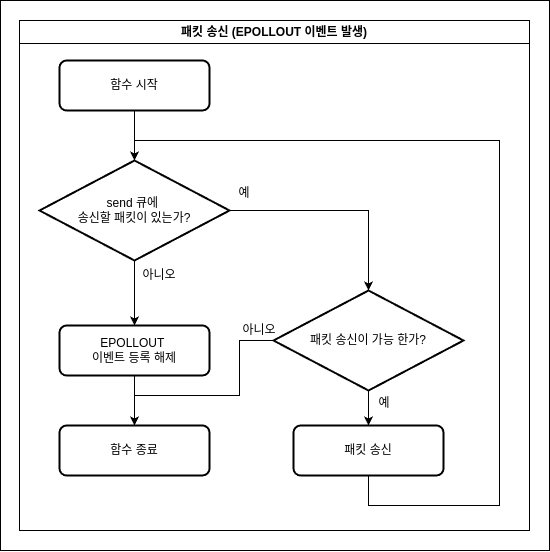

The diagram above was exported from draw.io. Its source (the exported page's mxGraphModel, read from the mxfile embedded in the PNG):
<mxGraphModel dx="609" dy="799" grid="1" gridSize="10" guides="1" tooltips="1" connect="1" arrows="1" fold="1" page="1" pageScale="1" pageWidth="827" pageHeight="1169" math="0" shadow="0">
  <root>
    <mxCell id="0" />
    <mxCell id="1" parent="0" />
    <mxCell id="3CK1gupscZCSTf0DVKeC-19" value="" style="rounded=0;whiteSpace=wrap;html=1;" vertex="1" parent="1">
      <mxGeometry x="1181" y="80" width="549" height="550" as="geometry" />
    </mxCell>
    <mxCell id="MBsT_awd4wOvWH8xiZvL-463" value="패킷 송신 (EPOLLOUT 이벤트 발생)" style="swimlane;whiteSpace=wrap;html=1;" parent="1" vertex="1">
      <mxGeometry x="1200" y="100" width="510" height="510" as="geometry" />
    </mxCell>
    <mxCell id="MBsT_awd4wOvWH8xiZvL-464" value="아니오" style="text;html=1;align=center;verticalAlign=middle;whiteSpace=wrap;rounded=0;" parent="MBsT_awd4wOvWH8xiZvL-463" vertex="1">
      <mxGeometry x="120" y="240" width="40" height="30" as="geometry" />
    </mxCell>
    <mxCell id="MBsT_awd4wOvWH8xiZvL-469" style="edgeStyle=orthogonalEdgeStyle;rounded=0;orthogonalLoop=1;jettySize=auto;html=1;exitX=0.5;exitY=1;exitDx=0;exitDy=0;" parent="MBsT_awd4wOvWH8xiZvL-463" source="MBsT_awd4wOvWH8xiZvL-470" target="MBsT_awd4wOvWH8xiZvL-472" edge="1">
      <mxGeometry relative="1" as="geometry">
        <Array as="points">
          <mxPoint x="115" y="100" />
          <mxPoint x="115" y="100" />
        </Array>
      </mxGeometry>
    </mxCell>
    <mxCell id="MBsT_awd4wOvWH8xiZvL-470" value="함수 시작" style="rounded=1;whiteSpace=wrap;html=1;absoluteArcSize=1;arcSize=14;strokeWidth=2;" parent="MBsT_awd4wOvWH8xiZvL-463" vertex="1">
      <mxGeometry x="40" y="40" width="150" height="50" as="geometry" />
    </mxCell>
    <mxCell id="3CK1gupscZCSTf0DVKeC-9" style="edgeStyle=orthogonalEdgeStyle;rounded=0;orthogonalLoop=1;jettySize=auto;html=1;" edge="1" parent="MBsT_awd4wOvWH8xiZvL-463" source="MBsT_awd4wOvWH8xiZvL-472" target="3CK1gupscZCSTf0DVKeC-4">
      <mxGeometry relative="1" as="geometry" />
    </mxCell>
    <mxCell id="3CK1gupscZCSTf0DVKeC-12" style="edgeStyle=orthogonalEdgeStyle;rounded=0;orthogonalLoop=1;jettySize=auto;html=1;entryX=0.5;entryY=0;entryDx=0;entryDy=0;" edge="1" parent="MBsT_awd4wOvWH8xiZvL-463" source="MBsT_awd4wOvWH8xiZvL-472" target="3CK1gupscZCSTf0DVKeC-10">
      <mxGeometry relative="1" as="geometry" />
    </mxCell>
    <mxCell id="MBsT_awd4wOvWH8xiZvL-472" value="send 큐에&amp;nbsp;&lt;div&gt;송신할 패킷이 있는가?&lt;/div&gt;" style="strokeWidth=2;html=1;shape=mxgraph.flowchart.decision;whiteSpace=wrap;" parent="MBsT_awd4wOvWH8xiZvL-463" vertex="1">
      <mxGeometry x="20" y="140" width="190" height="100" as="geometry" />
    </mxCell>
    <mxCell id="MBsT_awd4wOvWH8xiZvL-478" value="예" style="text;html=1;align=center;verticalAlign=middle;whiteSpace=wrap;rounded=0;" parent="MBsT_awd4wOvWH8xiZvL-463" vertex="1">
      <mxGeometry x="210" y="155" width="30" height="35" as="geometry" />
    </mxCell>
    <mxCell id="3CK1gupscZCSTf0DVKeC-14" style="edgeStyle=orthogonalEdgeStyle;rounded=0;orthogonalLoop=1;jettySize=auto;html=1;" edge="1" parent="MBsT_awd4wOvWH8xiZvL-463" source="3CK1gupscZCSTf0DVKeC-4" target="3CK1gupscZCSTf0DVKeC-5">
      <mxGeometry relative="1" as="geometry" />
    </mxCell>
    <mxCell id="3CK1gupscZCSTf0DVKeC-15" style="edgeStyle=orthogonalEdgeStyle;rounded=0;orthogonalLoop=1;jettySize=auto;html=1;" edge="1" parent="MBsT_awd4wOvWH8xiZvL-463" source="3CK1gupscZCSTf0DVKeC-4" target="3CK1gupscZCSTf0DVKeC-11">
      <mxGeometry relative="1" as="geometry">
        <Array as="points">
          <mxPoint x="220" y="320" />
          <mxPoint x="220" y="375" />
          <mxPoint x="115" y="375" />
        </Array>
      </mxGeometry>
    </mxCell>
    <mxCell id="3CK1gupscZCSTf0DVKeC-4" value="패킷 송신이 가능 한가?" style="strokeWidth=2;html=1;shape=mxgraph.flowchart.decision;whiteSpace=wrap;" vertex="1" parent="MBsT_awd4wOvWH8xiZvL-463">
      <mxGeometry x="254" y="270" width="190" height="100" as="geometry" />
    </mxCell>
    <mxCell id="3CK1gupscZCSTf0DVKeC-5" value="패킷 송신" style="rounded=1;whiteSpace=wrap;html=1;absoluteArcSize=1;arcSize=14;strokeWidth=2;" vertex="1" parent="MBsT_awd4wOvWH8xiZvL-463">
      <mxGeometry x="274" y="405" width="150" height="50" as="geometry" />
    </mxCell>
    <mxCell id="3CK1gupscZCSTf0DVKeC-13" style="edgeStyle=orthogonalEdgeStyle;rounded=0;orthogonalLoop=1;jettySize=auto;html=1;" edge="1" parent="MBsT_awd4wOvWH8xiZvL-463" source="3CK1gupscZCSTf0DVKeC-10" target="3CK1gupscZCSTf0DVKeC-11">
      <mxGeometry relative="1" as="geometry" />
    </mxCell>
    <mxCell id="3CK1gupscZCSTf0DVKeC-10" value="EPOLLOUT&amp;nbsp;&lt;div&gt;이벤트 등록 해제&lt;/div&gt;" style="rounded=1;whiteSpace=wrap;html=1;absoluteArcSize=1;arcSize=14;strokeWidth=2;" vertex="1" parent="MBsT_awd4wOvWH8xiZvL-463">
      <mxGeometry x="40" y="305" width="150" height="50" as="geometry" />
    </mxCell>
    <mxCell id="3CK1gupscZCSTf0DVKeC-11" value="함수 종료" style="rounded=1;whiteSpace=wrap;html=1;absoluteArcSize=1;arcSize=14;strokeWidth=2;" vertex="1" parent="MBsT_awd4wOvWH8xiZvL-463">
      <mxGeometry x="40" y="405" width="150" height="50" as="geometry" />
    </mxCell>
    <mxCell id="3CK1gupscZCSTf0DVKeC-16" style="edgeStyle=orthogonalEdgeStyle;rounded=0;orthogonalLoop=1;jettySize=auto;html=1;entryX=0.5;entryY=0;entryDx=0;entryDy=0;entryPerimeter=0;" edge="1" parent="MBsT_awd4wOvWH8xiZvL-463" source="3CK1gupscZCSTf0DVKeC-5" target="MBsT_awd4wOvWH8xiZvL-472">
      <mxGeometry relative="1" as="geometry">
        <Array as="points">
          <mxPoint x="349" y="485" />
          <mxPoint x="480" y="485" />
          <mxPoint x="480" y="120" />
          <mxPoint x="115" y="120" />
        </Array>
      </mxGeometry>
    </mxCell>
    <mxCell id="3CK1gupscZCSTf0DVKeC-17" value="예" style="text;html=1;align=center;verticalAlign=middle;whiteSpace=wrap;rounded=0;" vertex="1" parent="MBsT_awd4wOvWH8xiZvL-463">
      <mxGeometry x="350" y="365" width="30" height="35" as="geometry" />
    </mxCell>
    <mxCell id="3CK1gupscZCSTf0DVKeC-18" value="아니오" style="text;html=1;align=center;verticalAlign=middle;whiteSpace=wrap;rounded=0;" vertex="1" parent="MBsT_awd4wOvWH8xiZvL-463">
      <mxGeometry x="220" y="295" width="40" height="30" as="geometry" />
    </mxCell>
  </root>
</mxGraphModel>